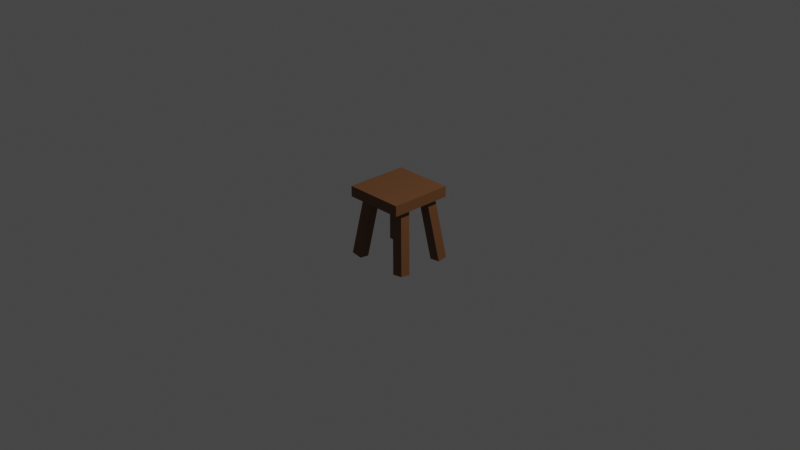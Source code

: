 # Source: Chair_03.blend  (saved by Blender 5.1.30; exported with 4.5.12 LTS)
import bpy
from mathutils import Matrix  # noqa: F401  (used for matrix-valued properties, if any)

bpy.ops.wm.read_factory_settings(use_empty=True)
scene = bpy.context.scene
scene.name = 'Scene'

# ---- collections
col_collection = bpy.data.collections.new('Collection'); scene.collection.children.link(col_collection)

# ---- materials (node trees are filled in below, after node groups)
mat_chair_03 = bpy.data.materials.new('Chair_03')
mat_chair_03.use_backface_culling_lightprobe_volume = False
mat_chair_03.use_transparent_shadow = False

# ---- material node trees
mat_chair_03.use_nodes = True; mat_chair_03.node_tree.nodes.clear()
_N = mat_chair_03.node_tree.nodes; _L = mat_chair_03.node_tree.links
n0 = _N.new('ShaderNodeBsdfPrincipled'); n0.name = 'Principled BSDF'; n0.location = (10, 300)
n0.distribution = 'GGX'
n0.subsurface_method = 'BURLEY'
n0.inputs[0].default_value = (0.1529, 0.06295, 0.02194, 1.0)
n0.inputs[3].default_value = 1.45
n0.inputs[27].default_value = (0.0, 0.0, 0.0, 1.0)
n0.inputs[28].default_value = 1.0
n1 = _N.new('ShaderNodeOutputMaterial'); n1.name = 'Material Output'; n1.location = (300, 300)
_L.new(n0.outputs[0], n1.inputs[0])
n1.is_active_output = True

# ---- world
world_world = bpy.data.worlds.new('World'); scene.world = world_world
world_world.use_nodes = True; world_world.node_tree.nodes.clear()
_N = world_world.node_tree.nodes; _L = world_world.node_tree.links
n0 = _N.new('ShaderNodeOutputWorld'); n0.name = 'World Output'; n0.location = (300, 300)
n1 = _N.new('ShaderNodeBackground'); n1.name = 'Background'; n1.location = (10, 300)
n1.inputs[0].default_value = (0.05088, 0.05088, 0.05088, 1.0)
_L.new(n1.outputs[0], n0.inputs[0])
n0.is_active_output = True
world_world.color = (0.05088, 0.05088, 0.05088)
world_world.use_sun_shadow = False
world_world.sun_shadow_jitter_overblur = 0.0

# ---- cameras
cam_camera = bpy.data.cameras.new('Camera')
cam_camera.clip_end = 100.0
cam_camera.ortho_scale = 7.314

# ---- lights
light_light = bpy.data.lights.new('Light', 'POINT')
light_light.transmission_factor = 0.0
light_light.energy = 1000.0
light_light.shadow_soft_size = 0.1
light_light.shadow_maximum_resolution = 0.006
light_light.use_absolute_resolution = True

# ---- meshes
me_cube_002 = bpy.data.meshes.new('Cube.002')
me_cube_002.from_pydata([(-0.3634, 0.3183, -0.4134), (-0.2682, 0.2298, 0.2868), (-0.365, 0.2102, -0.4268), (-0.2698, 0.1217, 0.2733), (-0.2433, 0.3183, -0.4275), (-0.1511, 0.2298, 0.273), (-0.2449, 0.2102, -0.4409), (-0.1527, 0.1217, 0.2596), (0.3634, 0.3183, -0.4134), (0.2682, 0.2298, 0.2868), (0.365, 0.2102, -0.4268), (0.2698, 0.1217, 0.2733), (0.2433, 0.3183, -0.4275), (0.1511, 0.2298, 0.273), (0.2449, 0.2102, -0.4409), (0.1527, 0.1217, 0.2596), (-0.2461, -0.3141, -0.4295), (-0.1484, -0.2256, 0.2703), (-0.2482, -0.206, -0.4429), (-0.1506, -0.1174, 0.2569), (-0.3655, -0.3141, -0.4106), (-0.2649, -0.2256, 0.2887), (-0.3676, -0.206, -0.424), (-0.267, -0.1174, 0.2753), (0.2461, -0.3141, -0.4295), (0.1484, -0.2256, 0.2703), (0.2482, -0.206, -0.4429), (0.1506, -0.1174, 0.2569), (0.3655, -0.3141, -0.4106), (0.2649, -0.2256, 0.2887), (0.3676, -0.206, -0.424), (0.267, -0.1174, 0.2753), (-0.3257, -0.3481, 0.2505), (-0.3257, -0.3481, 0.3654), (-0.3257, 0.3311, 0.2505), (-0.3257, 0.3311, 0.3654), (0.3257, -0.3481, 0.2505), (0.3257, -0.3481, 0.3654), (0.3257, 0.3311, 0.2505), (0.3257, 0.3311, 0.3654)], [], [(0, 2, 3, 1), (2, 6, 7, 3), (6, 4, 5, 7), (4, 0, 1, 5), (2, 0, 4, 6), (7, 5, 1, 3), (8, 9, 11, 10), (10, 11, 15, 14), (14, 15, 13, 12), (12, 13, 9, 8), (10, 14, 12, 8), (15, 11, 9, 13), (16, 18, 19, 17), (18, 22, 23, 19), (22, 20, 21, 23), (20, 16, 17, 21), (18, 16, 20, 22), (23, 21, 17, 19), (24, 25, 27, 26), (26, 27, 31, 30), (30, 31, 29, 28), (28, 29, 25, 24), (26, 30, 28, 24), (31, 27, 25, 29), (32, 33, 35, 34), (34, 35, 39, 38), (38, 39, 37, 36), (36, 37, 33, 32), (34, 38, 36, 32), (39, 35, 33, 37)])
_uv = me_cube_002.uv_layers.new(name='UVMap')
_uv.uv.foreach_set('vector', [0.375, 0.0, 0.375, 0.25, 0.625, 0.25, 0.625, 0.0, 0.375, 0.25, 0.375, 0.5, 0.625, 0.5, 0.625, 0.25, 0.375, 0.5, 0.375, 0.75, 0.625, 0.75, 0.625, 0.5, 0.375, 0.75, 0.375, 1.0, 0.625, 1.0, 0.625, 0.75, 0.125, 0.5, 0.125, 0.75, 0.375, 0.75, 0.375, 0.5, 0.625, 0.5, 0.625, 0.75, 0.875, 0.75, 0.875, 0.5, 0.375, 0.0, 0.625, 0.0, 0.625, 0.25, 0.375, 0.25, 0.375, 0.25, 0.625, 0.25, 0.625, 0.5, 0.375, 0.5, 0.375, 0.5, 0.625, 0.5, 0.625, 0.75, 0.375, 0.75, 0.375, 0.75, 0.625, 0.75, 0.625, 1.0, 0.375, 1.0, 0.125, 0.5, 0.375, 0.5, 0.375, 0.75, 0.125, 0.75, 0.625, 0.5, 0.875, 0.5, 0.875, 0.75, 0.625, 0.75, 0.375, 0.0, 0.375, 0.25, 0.625, 0.25, 0.625, 0.0, 0.375, 0.25, 0.375, 0.5, 0.625, 0.5, 0.625, 0.25, 0.375, 0.5, 0.375, 0.75, 0.625, 0.75, 0.625, 0.5, 0.375, 0.75, 0.375, 1.0, 0.625, 1.0, 0.625, 0.75, 0.125, 0.5, 0.125, 0.75, 0.375, 0.75, 0.375, 0.5, 0.625, 0.5, 0.625, 0.75, 0.875, 0.75, 0.875, 0.5, 0.375, 0.0, 0.625, 0.0, 0.625, 0.25, 0.375, 0.25, 0.375, 0.25, 0.625, 0.25, 0.625, 0.5, 0.375, 0.5, 0.375, 0.5, 0.625, 0.5, 0.625, 0.75, 0.375, 0.75, 0.375, 0.75, 0.625, 0.75, 0.625, 1.0, 0.375, 1.0, 0.125, 0.5, 0.375, 0.5, 0.375, 0.75, 0.125, 0.75, 0.625, 0.5, 0.875, 0.5, 0.875, 0.75, 0.625, 0.75, 0.375, 0.0, 0.625, 0.0, 0.625, 0.25, 0.375, 0.25, 0.375, 0.25, 0.625, 0.25, 0.625, 0.5, 0.375, 0.5, 0.375, 0.5, 0.625, 0.5, 0.625, 0.75, 0.375, 0.75, 0.375, 0.75, 0.625, 0.75, 0.625, 1.0, 0.375, 1.0, 0.125, 0.5, 0.375, 0.5, 0.375, 0.75, 0.125, 0.75, 0.625, 0.5, 0.875, 0.5, 0.875, 0.75, 0.625, 0.75])
me_cube_002.materials.append(mat_chair_03)
me_cube_002.use_remesh_fix_poles = True
me_cube_002.use_remesh_preserve_attributes = False
me_cube_002.use_mirror_vertex_groups = False
me_cube_002.update()

# ---- objects
ob_light = bpy.data.objects.new('Light', light_light)
ob_camera = bpy.data.objects.new('Camera', cam_camera)
ob_chair_03 = bpy.data.objects.new('Chair_03', me_cube_002)

# ---- transforms, parenting, visibility, modifiers, constraints
ob_light.location = (4.076, 1.005, 5.904)
ob_light.rotation_euler = (0.6503, 0.05522, 1.866)
ob_light.lock_rotations_4d = False
ob_light.empty_display_type = 'ARROWS'
ob_light.color = (0.0, 0.0, 0.0, 0.0)
ob_light.lineart.crease_threshold = 0.0
ob_camera.location = (7.359, -6.926, 4.958)
ob_camera.rotation_euler = (1.109, 0.0, 0.8149)
ob_camera.lock_rotations_4d = False
ob_camera.empty_display_type = 'ARROWS'
ob_camera.color = (0.0, 0.0, 0.0, 0.0)
ob_camera.display_type = 'WIRE'
ob_camera.lineart.crease_threshold = 0.0
ob_chair_03.location = (0.0, 0.0, 0.0)
ob_chair_03.lineart.crease_threshold = 0.0

# ---- collection membership
col_collection.objects.link(ob_light)
col_collection.objects.link(ob_camera)
col_collection.objects.link(ob_chair_03)

# ---- scene / render settings (as saved in the file)
scene.camera = ob_camera
scene.frame_start = 1; scene.frame_end = 250; scene.frame_set(1)
scene.render.engine = 'BLENDER_EEVEE_NEXT'
scene.render.bake_bias = 0.0
scene.render.bake_samples = 0
scene.cycles.use_denoising = False
scene.cycles.samples = 128
scene.cycles.sampling_pattern = 'TABULATED_SOBOL'
scene.cycles.use_adaptive_sampling = False
scene.cycles.use_light_tree = False
scene.view_settings.view_transform = 'Filmic'
bpy.context.view_layer.update()
